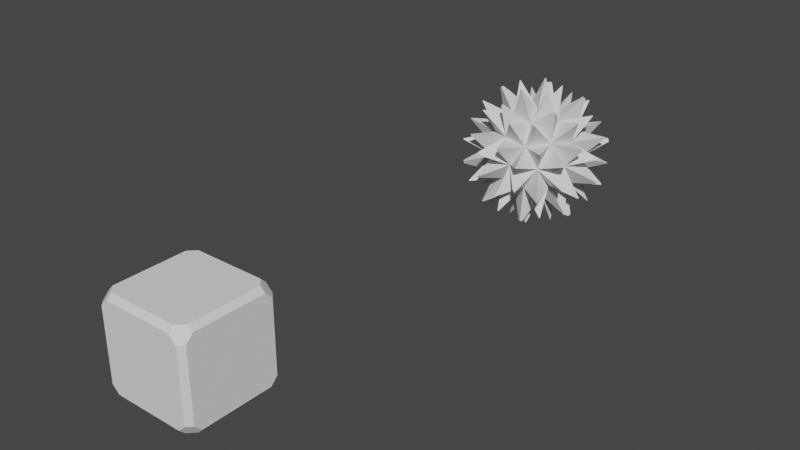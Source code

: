 # Source: proby.blend  (saved by Blender 2.92.15; exported with 4.5.12 LTS)
import bpy
from mathutils import Matrix  # noqa: F401  (used for matrix-valued properties, if any)

bpy.ops.wm.read_factory_settings(use_empty=True)
scene = bpy.context.scene
scene.name = 'Scene'

# ---- collections
col_collection = bpy.data.collections.new('Collection'); scene.collection.children.link(col_collection)

# ---- world
world_world = bpy.data.worlds.new('World'); scene.world = world_world
world_world.use_nodes = True; world_world.node_tree.nodes.clear()
_N = world_world.node_tree.nodes; _L = world_world.node_tree.links
n0 = _N.new('ShaderNodeOutputWorld'); n0.name = 'World Output'; n0.location = (300, 300)
n1 = _N.new('ShaderNodeBackground'); n1.name = 'Background'; n1.location = (10, 300)
n1.inputs[0].default_value = (0.05088, 0.05088, 0.05088, 1.0)
_L.new(n1.outputs[0], n0.inputs[0])
n0.is_active_output = True
world_world.color = (0.05088, 0.05088, 0.05088)
world_world.use_sun_shadow = False
world_world.sun_shadow_jitter_overblur = 0.0

# ---- meshes
me_cube_002 = bpy.data.meshes.new('Cube.002')
me_cube_002.from_pydata([(-0.8951, -0.7469, -1.0), (-0.7469, -0.8951, -1.0), (-0.7469, -1.0, -0.8951), (-0.8951, -1.0, -0.7469), (-1.0, -0.8951, -0.7469), (-1.0, -0.7469, -0.8951), (-0.8951, -1.0, 0.7469), (-0.7469, -1.0, 0.8951), (-0.7469, -0.8951, 1.0), (-0.8951, -0.7469, 1.0), (-1.0, -0.7469, 0.8951), (-1.0, -0.8951, 0.7469), (-0.8951, 0.7469, -1.0), (-1.0, 0.7469, -0.8951), (-1.0, 0.8951, -0.7469), (-0.8951, 1.0, -0.7469), (-0.7469, 1.0, -0.8951), (-0.7469, 0.8951, -1.0), (-0.8951, 0.7469, 1.0), (-0.7469, 0.8951, 1.0), (-0.7469, 1.0, 0.8951), (-0.8951, 1.0, 0.7469), (-1.0, 0.8951, 0.7469), (-1.0, 0.7469, 0.8951), (0.8951, -0.7469, -1.0), (1.0, -0.7469, -0.8951), (1.0, -0.8951, -0.7469), (0.8951, -1.0, -0.7469), (0.7469, -1.0, -0.8951), (0.7469, -0.8951, -1.0), (0.8951, -0.7469, 1.0), (0.7469, -0.8951, 1.0), (0.7469, -1.0, 0.8951), (0.8951, -1.0, 0.7469), (1.0, -0.8951, 0.7469), (1.0, -0.7469, 0.8951), (0.7469, 0.8951, -1.0), (0.7469, 1.0, -0.8951), (0.8951, 1.0, -0.7469), (1.0, 0.8951, -0.7469), (1.0, 0.7469, -0.8951), (0.8951, 0.7469, -1.0), (0.7469, 0.8951, 1.0), (0.8951, 0.7469, 1.0), (1.0, 0.7469, 0.8951), (1.0, 0.8951, 0.7469), (0.8951, 1.0, 0.7469), (0.7469, 1.0, 0.8951), (-1.0, -0.8578, -0.7096), (-1.0, -0.6481, -0.6481), (-1.0, -0.7096, -0.8578), (-1.0, -0.8578, 0.7096), (-1.0, -0.7096, 0.8578), (-1.0, -0.6481, 0.6481), (-1.0, 0.7096, 0.8578), (-1.0, 0.8578, 0.7096), (-1.0, 0.6481, 0.6481), (-1.0, 0.7096, -0.8578), (-1.0, 0.6481, -0.6481), (-1.0, 0.8578, -0.7096), (-0.8578, 1.0, -0.7096), (-0.6481, 1.0, -0.6481), (-0.7096, 1.0, -0.8578), (-0.8578, 1.0, 0.7096), (-0.7096, 1.0, 0.8578), (-0.6481, 1.0, 0.6481), (0.7096, 1.0, 0.8578), (0.8578, 1.0, 0.7096), (0.6481, 1.0, 0.6481), (0.7096, 1.0, -0.8578), (0.6481, 1.0, -0.6481), (0.8578, 1.0, -0.7096), (1.0, 0.8578, -0.7096), (1.0, 0.6481, -0.6481), (1.0, 0.7096, -0.8578), (1.0, 0.8578, 0.7096), (1.0, 0.7096, 0.8578), (1.0, 0.6481, 0.6481), (1.0, -0.7096, 0.8578), (1.0, -0.8578, 0.7096), (1.0, -0.6481, 0.6481), (1.0, -0.7096, -0.8578), (1.0, -0.6481, -0.6481), (1.0, -0.8578, -0.7096), (0.8578, -1.0, -0.7096), (0.6481, -1.0, -0.6481), (0.7096, -1.0, -0.8578), (0.8578, -1.0, 0.7096), (0.7096, -1.0, 0.8578), (0.6481, -1.0, 0.6481), (-0.7096, -1.0, 0.8578), (-0.8578, -1.0, 0.7096), (-0.6481, -1.0, 0.6481), (-0.7096, -1.0, -0.8578), (-0.6481, -1.0, -0.6481), (-0.8578, -1.0, -0.7096), (-0.7096, 0.8578, -1.0), (-0.6481, 0.6481, -1.0), (-0.8578, 0.7096, -1.0), (0.7096, 0.8578, -1.0), (0.8578, 0.7096, -1.0), (0.6481, 0.6481, -1.0), (0.8578, -0.7096, -1.0), (0.7096, -0.8578, -1.0), (0.6481, -0.6481, -1.0), (-0.8578, -0.7096, -1.0), (-0.6481, -0.6481, -1.0), (-0.7096, -0.8578, -1.0), (0.7096, 0.8578, 1.0), (0.6481, 0.6481, 1.0), (0.8578, 0.7096, 1.0), (-0.7096, 0.8578, 1.0), (-0.8578, 0.7096, 1.0), (-0.6481, 0.6481, 1.0), (-0.8578, -0.7096, 1.0), (-0.7096, -0.8578, 1.0), (-0.6481, -0.6481, 1.0), (0.8578, -0.7096, 1.0), (0.6481, -0.6481, 1.0), (0.7096, -0.8578, 1.0)], [], [(61, 65, 68, 70), (73, 77, 80, 82), (85, 89, 92, 94), (97, 101, 104, 106), (109, 113, 116, 118), (2, 28, 86, 93), (8, 31, 119, 115), (37, 16, 62, 69), (6, 3, 95, 91), (17, 36, 99, 96), (41, 24, 102, 100), (49, 53, 56, 58), (42, 19, 111, 108), (46, 38, 71, 67), (39, 45, 75, 72), (30, 43, 110, 117), (27, 33, 87, 84), (34, 26, 83, 79), (15, 21, 63, 60), (29, 1, 107, 103), (13, 5, 50, 57), (22, 14, 59, 55), (25, 40, 74, 81), (18, 9, 114, 112), (4, 11, 51, 48), (20, 47, 66, 64), (10, 23, 54, 52), (32, 7, 90, 88), (44, 35, 78, 76), (0, 1, 2, 3, 4, 5), (6, 7, 8, 9, 10, 11), (12, 13, 14, 15, 16, 17), (18, 19, 20, 21, 22, 23), (24, 25, 26, 27, 28, 29), (30, 31, 32, 33, 34, 35), (36, 37, 38, 39, 40, 41), (42, 43, 44, 45, 46, 47), (48, 49, 50), (51, 52, 53), (54, 55, 56), (57, 58, 59), (60, 61, 62), (63, 64, 65), (66, 67, 68), (69, 70, 71), (72, 73, 74), (75, 76, 77), (78, 79, 80), (81, 82, 83), (84, 85, 86), (87, 88, 89), (90, 91, 92), (93, 94, 95), (96, 97, 98), (99, 100, 101), (102, 103, 104), (105, 106, 107), (108, 109, 110), (111, 112, 113), (114, 115, 116), (117, 118, 119), (12, 0, 5, 13), (3, 6, 11, 4), (9, 18, 23, 10), (21, 15, 14, 22), (36, 17, 16, 37), (19, 42, 47, 20), (45, 39, 38, 46), (24, 41, 40, 25), (43, 30, 35, 44), (33, 27, 26, 34), (1, 29, 28, 2), (31, 8, 7, 32), (48, 51, 53, 49), (57, 50, 49, 58), (52, 54, 56, 53), (55, 59, 58, 56), (50, 5, 4, 48), (10, 52, 51, 11), (22, 55, 54, 23), (13, 57, 59, 14), (65, 61, 60, 63), (69, 62, 61, 70), (64, 66, 68, 65), (67, 71, 70, 68), (62, 16, 15, 60), (20, 64, 63, 21), (46, 67, 66, 47), (37, 69, 71, 38), (77, 73, 72, 75), (81, 74, 73, 82), (76, 78, 80, 77), (79, 83, 82, 80), (74, 40, 39, 72), (44, 76, 75, 45), (34, 79, 78, 35), (25, 81, 83, 26), (89, 85, 84, 87), (93, 86, 85, 94), (88, 90, 92, 89), (94, 92, 91, 95), (86, 28, 27, 84), (32, 88, 87, 33), (6, 91, 90, 7), (2, 93, 95, 3), (101, 97, 96, 99), (97, 106, 105, 98), (104, 101, 100, 102), (106, 104, 103, 107), (98, 12, 17, 96), (41, 100, 99, 36), (29, 103, 102, 24), (0, 105, 107, 1), (113, 109, 108, 111), (109, 118, 117, 110), (116, 113, 112, 114), (118, 116, 115, 119), (110, 43, 42, 108), (18, 112, 111, 19), (8, 115, 114, 9), (30, 117, 119, 31), (0, 12, 98, 105)])
_uv = me_cube_002.uv_layers.new(name='UVMap')
_uv.uv.foreach_set('vector', [0.419, 0.294, 0.581, 0.294, 0.581, 0.456, 0.419, 0.456, 0.419, 0.544, 0.581, 0.544, 0.581, 0.706, 0.419, 0.706, 0.419, 0.794, 0.581, 0.794, 0.581, 0.956, 0.419, 0.956, 0.169, 0.544, 0.331, 0.544, 0.331, 0.706, 0.169, 0.706, 0.669, 0.544, 0.831, 0.544, 0.831, 0.706, 0.669, 0.706, 0.3881, 0.9684, 0.3881, 0.7816, 0.3928, 0.7863, 0.3928, 0.9637, 0.8434, 0.7369, 0.6566, 0.7369, 0.6613, 0.7322, 0.8387, 0.7322, 0.3881, 0.4684, 0.3881, 0.2816, 0.3928, 0.2863, 0.3928, 0.4637, 0.5934, 0.9869, 0.4066, 0.9869, 0.4113, 0.9822, 0.5887, 0.9822, 0.1566, 0.5131, 0.3434, 0.5131, 0.3387, 0.5178, 0.1613, 0.5178, 0.3619, 0.5316, 0.3619, 0.7184, 0.3572, 0.7137, 0.3572, 0.5363, 0.419, 0.04398, 0.581, 0.04398, 0.581, 0.206, 0.419, 0.206, 0.6566, 0.5131, 0.8434, 0.5131, 0.8387, 0.5178, 0.6613, 0.5178, 0.5934, 0.4869, 0.4066, 0.4869, 0.4113, 0.4822, 0.5887, 0.4822, 0.4066, 0.5131, 0.5934, 0.5131, 0.5887, 0.5178, 0.4113, 0.5178, 0.6381, 0.7184, 0.6381, 0.5316, 0.6428, 0.5363, 0.6428, 0.7137, 0.4066, 0.7631, 0.5934, 0.7631, 0.5887, 0.7678, 0.4113, 0.7678, 0.5934, 0.7369, 0.4066, 0.7369, 0.4113, 0.7322, 0.5887, 0.7322, 0.4066, 0.2631, 0.5934, 0.2631, 0.5887, 0.2678, 0.4113, 0.2678, 0.3434, 0.7369, 0.1566, 0.7369, 0.1613, 0.7322, 0.3387, 0.7322, 0.3881, 0.2184, 0.3881, 0.03164, 0.3928, 0.03631, 0.3928, 0.2137, 0.5934, 0.2369, 0.4066, 0.2369, 0.4113, 0.2322, 0.5887, 0.2322, 0.3881, 0.7184, 0.3881, 0.5316, 0.3928, 0.5363, 0.3928, 0.7137, 0.8619, 0.5316, 0.8619, 0.7184, 0.8572, 0.7137, 0.8572, 0.5363, 0.4066, 0.01311, 0.5934, 0.01311, 0.5887, 0.01777, 0.4113, 0.01777, 0.6119, 0.2816, 0.6119, 0.4684, 0.6072, 0.4637, 0.6072, 0.2863, 0.6119, 0.03164, 0.6119, 0.2184, 0.6072, 0.2137, 0.6072, 0.03631, 0.6119, 0.7816, 0.6119, 0.9684, 0.6072, 0.9637, 0.6072, 0.7863, 0.6119, 0.5316, 0.6119, 0.7184, 0.6072, 0.7137, 0.6072, 0.5363, 0.1381, 0.7184, 0.1474, 0.7276, 0.1408, 0.7342, 0.1316, 0.7434, 0.125, 0.7369, 0.125, 0.7184, 0.5934, 0.0, 0.6119, 0.0, 0.6184, 0.006554, 0.6092, 0.01582, 0.6026, 0.02238, 0.5934, 0.0, 0.1381, 0.5316, 0.125, 0.5316, 0.125, 0.5131, 0.1316, 0.5066, 0.1408, 0.5158, 0.1474, 0.5224, 0.625, 0.2184, 0.6184, 0.2434, 0.6119, 0.25, 0.5934, 0.25, 0.5934, 0.25, 0.6026, 0.2276, 0.3619, 0.7184, 0.3592, 0.7342, 0.3684, 0.7434, 0.3619, 0.75, 0.3434, 0.75, 0.3434, 0.75, 0.625, 0.7631, 0.6092, 0.7658, 0.6026, 0.7724, 0.5934, 0.75, 0.5934, 0.75, 0.6119, 0.75, 0.3434, 0.5131, 0.3434, 0.5, 0.3619, 0.5, 0.3684, 0.5066, 0.3592, 0.5158, 0.3526, 0.5224, 0.625, 0.4684, 0.6184, 0.4934, 0.6119, 0.5, 0.5934, 0.5, 0.5934, 0.5, 0.6026, 0.4776, 0.4113, 0.01777, 0.419, 0.04398, 0.3928, 0.03631, 0.5887, 0.01777, 0.6072, 0.03631, 0.581, 0.04398, 0.6072, 0.2137, 0.5887, 0.2322, 0.581, 0.206, 0.3928, 0.2137, 0.419, 0.206, 0.4113, 0.2322, 0.4113, 0.2678, 0.419, 0.294, 0.3928, 0.2863, 0.5887, 0.2678, 0.6072, 0.2863, 0.581, 0.294, 0.6072, 0.4637, 0.5887, 0.4822, 0.581, 0.456, 0.3928, 0.4637, 0.419, 0.456, 0.4113, 0.4822, 0.4113, 0.5178, 0.419, 0.544, 0.3928, 0.5363, 0.5887, 0.5178, 0.6072, 0.5363, 0.581, 0.544, 0.6072, 0.7137, 0.5887, 0.7322, 0.581, 0.706, 0.3928, 0.7137, 0.419, 0.706, 0.4113, 0.7322, 0.4113, 0.7678, 0.419, 0.794, 0.3928, 0.7863, 0.5887, 0.7678, 0.6072, 0.7863, 0.581, 0.794, 0.6072, 0.9637, 0.5887, 0.9822, 0.581, 0.956, 0.3928, 0.9637, 0.419, 0.956, 0.4113, 0.9822, 0.1613, 0.5178, 0.169, 0.544, 0.1428, 0.5363, 0.3387, 0.5178, 0.3572, 0.5363, 0.331, 0.544, 0.3572, 0.7137, 0.3387, 0.7322, 0.331, 0.706, 0.1428, 0.7137, 0.169, 0.706, 0.1613, 0.7322, 0.6613, 0.5178, 0.669, 0.544, 0.6428, 0.5363, 0.8387, 0.5178, 0.8572, 0.5363, 0.831, 0.544, 0.8572, 0.7137, 0.8387, 0.7322, 0.831, 0.706, 0.6428, 0.7137, 0.669, 0.706, 0.6613, 0.7322, 0.1381, 0.5316, 0.1381, 0.7184, 0.125, 0.7184, 0.125, 0.5316, 0.4066, 0.0, 0.5934, 0.0, 0.5934, 0.01311, 0.4066, 0.01311, 0.625, 0.03164, 0.625, 0.2184, 0.6119, 0.2184, 0.6119, 0.03164, 0.5934, 0.2631, 0.4066, 0.2631, 0.4066, 0.2369, 0.5934, 0.2369, 0.3434, 0.5131, 0.1566, 0.5131, 0.1566, 0.5, 0.3434, 0.5, 0.625, 0.2816, 0.625, 0.4684, 0.6119, 0.4684, 0.6119, 0.2816, 0.5934, 0.5131, 0.4066, 0.5131, 0.4066, 0.4869, 0.5934, 0.4869, 0.3619, 0.7184, 0.3619, 0.5316, 0.3881, 0.5316, 0.3881, 0.7184, 0.6381, 0.5316, 0.6381, 0.7184, 0.6119, 0.7184, 0.6119, 0.5316, 0.5934, 0.7631, 0.4066, 0.7631, 0.4066, 0.7369, 0.5934, 0.7369, 0.1566, 0.7369, 0.3434, 0.7369, 0.3434, 0.75, 0.1566, 0.75, 0.625, 0.7816, 0.625, 0.9684, 0.6119, 0.9684, 0.6119, 0.7816, 0.4113, 0.01777, 0.5887, 0.01777, 0.581, 0.04398, 0.419, 0.04398, 0.3928, 0.2137, 0.3928, 0.03631, 0.419, 0.04398, 0.419, 0.206, 0.6072, 0.03631, 0.6072, 0.2137, 0.581, 0.206, 0.581, 0.04398, 0.5887, 0.2322, 0.4113, 0.2322, 0.419, 0.206, 0.581, 0.206, 0.3928, 0.03631, 0.3881, 0.03164, 0.4066, 0.01311, 0.4113, 0.01777, 0.6119, 0.03164, 0.6072, 0.03631, 0.5887, 0.01777, 0.5934, 0.01311, 0.5934, 0.2369, 0.5887, 0.2322, 0.6072, 0.2137, 0.6119, 0.2184, 0.3881, 0.2184, 0.3928, 0.2137, 0.4113, 0.2322, 0.4066, 0.2369, 0.581, 0.294, 0.419, 0.294, 0.4113, 0.2678, 0.5887, 0.2678, 0.3928, 0.4637, 0.3928, 0.2863, 0.419, 0.294, 0.419, 0.456, 0.6072, 0.2863, 0.6072, 0.4637, 0.581, 0.456, 0.581, 0.294, 0.5887, 0.4822, 0.4113, 0.4822, 0.419, 0.456, 0.581, 0.456, 0.3928, 0.2863, 0.3881, 0.2816, 0.4066, 0.2631, 0.4113, 0.2678, 0.6119, 0.2816, 0.6072, 0.2863, 0.5887, 0.2678, 0.5934, 0.2631, 0.5934, 0.4869, 0.5887, 0.4822, 0.6072, 0.4637, 0.6119, 0.4684, 0.3881, 0.4684, 0.3928, 0.4637, 0.4113, 0.4822, 0.4066, 0.4869, 0.581, 0.544, 0.419, 0.544, 0.4113, 0.5178, 0.5887, 0.5178, 0.3928, 0.7137, 0.3928, 0.5363, 0.419, 0.544, 0.419, 0.706, 0.6072, 0.5363, 0.6072, 0.7137, 0.581, 0.706, 0.581, 0.544, 0.5887, 0.7322, 0.4113, 0.7322, 0.419, 0.706, 0.581, 0.706, 0.3928, 0.5363, 0.3881, 0.5316, 0.4066, 0.5131, 0.4113, 0.5178, 0.6119, 0.5316, 0.6072, 0.5363, 0.5887, 0.5178, 0.5934, 0.5131, 0.5934, 0.7369, 0.5887, 0.7322, 0.6072, 0.7137, 0.6119, 0.7184, 0.3881, 0.7184, 0.3928, 0.7137, 0.4113, 0.7322, 0.4066, 0.7369, 0.581, 0.794, 0.419, 0.794, 0.4113, 0.7678, 0.5887, 0.7678, 0.3928, 0.9637, 0.3928, 0.7863, 0.419, 0.794, 0.419, 0.956, 0.6072, 0.7863, 0.6072, 0.9637, 0.581, 0.956, 0.581, 0.794, 0.419, 0.956, 0.581, 0.956, 0.5887, 0.9822, 0.4113, 0.9822, 0.3928, 0.7863, 0.3881, 0.7816, 0.4066, 0.7631, 0.4113, 0.7678, 0.6119, 0.7816, 0.6072, 0.7863, 0.5887, 0.7678, 0.5934, 0.7631, 0.5934, 0.9869, 0.5887, 0.9822, 0.6072, 0.9637, 0.6119, 0.9684, 0.3881, 0.9684, 0.3928, 0.9637, 0.4113, 0.9822, 0.4066, 0.9869, 0.331, 0.544, 0.169, 0.544, 0.1613, 0.5178, 0.3387, 0.5178, 0.169, 0.544, 0.169, 0.706, 0.1428, 0.7137, 0.1428, 0.5363, 0.331, 0.706, 0.331, 0.544, 0.3572, 0.5363, 0.3572, 0.7137, 0.169, 0.706, 0.331, 0.706, 0.3387, 0.7322, 0.1613, 0.7322, 0.1428, 0.5363, 0.1381, 0.5316, 0.1566, 0.5131, 0.1613, 0.5178, 0.3619, 0.5316, 0.3572, 0.5363, 0.3387, 0.5178, 0.3434, 0.5131, 0.3434, 0.7369, 0.3387, 0.7322, 0.3572, 0.7137, 0.3619, 0.7184, 0.1381, 0.7184, 0.1428, 0.7137, 0.1613, 0.7322, 0.1566, 0.7369, 0.831, 0.544, 0.669, 0.544, 0.6613, 0.5178, 0.8387, 0.5178, 0.669, 0.544, 0.669, 0.706, 0.6428, 0.7137, 0.6428, 0.5363, 0.831, 0.706, 0.831, 0.544, 0.8572, 0.5363, 0.8572, 0.7137, 0.669, 0.706, 0.831, 0.706, 0.8387, 0.7322, 0.6613, 0.7322, 0.6428, 0.5363, 0.6381, 0.5316, 0.6566, 0.5131, 0.6613, 0.5178, 0.8619, 0.5316, 0.8572, 0.5363, 0.8387, 0.5178, 0.8434, 0.5131, 0.8434, 0.7369, 0.8387, 0.7322, 0.8572, 0.7137, 0.8619, 0.7184, 0.6381, 0.7184, 0.6428, 0.7137, 0.6613, 0.7322, 0.6566, 0.7369, 0.1381, 0.7184, 0.1381, 0.5316, 0.1428, 0.5363, 0.1428, 0.7137])
me_cube_002.use_remesh_fix_poles = True
me_cube_002.use_remesh_preserve_attributes = False
me_cube_002.use_mirror_vertex_groups = False
me_cube_002.update()
me_icosphere = bpy.data.meshes.new('Icosphere')
me_icosphere.from_pydata([(0.0, 0.0, -1.0), (0.7236, -0.5257, -0.4472), (-0.2764, -0.8506, -0.4472), (-0.8944, 0.0, -0.4472), (-0.2764, 0.8506, -0.4472), (0.7236, 0.5257, -0.4472), (0.2764, -0.8506, 0.4472), (-0.7236, -0.5257, 0.4472), (-0.7236, 0.5257, 0.4472), (0.2764, 0.8506, 0.4472), (0.8944, 0.0, 0.4472), (0.0, 0.0, 1.0), (-0.1625, -0.5, -0.8507), (0.4253, -0.309, -0.8507), (0.2629, -0.809, -0.5257), (0.8506, 0.0, -0.5257), (0.4253, 0.309, -0.8507), (-0.5257, 0.0, -0.8507), (-0.6882, -0.5, -0.5257), (-0.1625, 0.5, -0.8507), (-0.6882, 0.5, -0.5257), (0.2629, 0.809, -0.5257), (0.9511, -0.309, 0.0), (0.9511, 0.309, 0.0), (0.0, -1.0, 0.0), (0.5878, -0.809, 0.0), (-0.9511, -0.309, 0.0), (-0.5878, -0.809, 0.0), (-0.5878, 0.809, 0.0), (-0.9511, 0.309, 0.0), (0.5878, 0.809, 0.0), (0.0, 1.0, 0.0), (0.6882, -0.5, 0.5257), (-0.2629, -0.809, 0.5257), (-0.8506, 0.0, 0.5257), (-0.2629, 0.809, 0.5257), (0.6882, 0.5, 0.5257), (0.1625, -0.5, 0.8507), (0.5257, 0.0, 0.8507), (-0.4253, -0.309, 0.8507), (-0.4253, 0.309, 0.8507), (0.1625, 0.5, 0.8507), (0.1513, -0.4658, -1.556), (0.166, -0.4764, -1.55), (0.1458, -0.483, -1.55), (1.151, -0.4808, -1.05), (1.141, -0.4733, -1.064), (1.156, -0.4626, -1.053), (-0.3962, -0.2879, -1.556), (-0.4018, -0.3051, -1.55), (-0.4143, -0.2879, -1.55), (-0.3962, 0.2879, -1.556), (-0.4143, 0.2879, -1.55), (-0.4018, 0.3051, -1.55), (0.1513, 0.4658, -1.556), (0.1458, 0.483, -1.55), (0.166, 0.4764, -1.55), (1.454, -0.4808, -0.5603), (1.459, -0.4626, -0.563), (1.462, -0.4733, -0.5449), (-0.00786, -1.532, -0.5603), (0.01073, -1.53, -0.563), (0.001667, -1.537, -0.5449), (-1.459, -0.4658, -0.5603), (-1.452, -0.483, -0.563), (-1.461, -0.4764, -0.5449), (-0.8939, 1.244, -0.5603), (-0.9081, 1.232, -0.563), (-0.9046, 1.242, -0.5449), (0.9066, 1.234, -0.5603), (0.8907, 1.244, -0.563), (0.9019, 1.244, -0.5449), (1.303, -0.9466, -0.2576), (1.311, -0.9391, -0.2422), (1.298, -0.9563, -0.2422), (-0.4976, -1.532, -0.2576), (-0.4881, -1.537, -0.2422), (-0.5084, -1.53, -0.2422), (-1.61, 0.0, -0.2576), (-1.612, -0.01065, -0.2422), (-1.612, 0.01065, -0.2422), (-0.4976, 1.532, -0.2576), (-0.5084, 1.53, -0.2422), (-0.4881, 1.537, -0.2422), (1.303, 0.9466, -0.2576), (1.298, 0.9563, -0.2422), (1.311, 0.9391, -0.2422), (0.649, -1.066, 1.05), (0.6632, -1.054, 1.053), (0.6451, -1.054, 1.064), (-0.8131, -0.9466, 1.05), (-0.7972, -0.9563, 1.053), (-0.8028, -0.9391, 1.064), (-1.151, 0.4808, 1.05), (-1.156, 0.4626, 1.053), (-1.141, 0.4733, 1.064), (0.1014, 1.244, 1.05), (0.08281, 1.242, 1.053), (0.09747, 1.232, 1.064), (1.214, 0.2879, 1.05), (1.207, 0.3051, 1.053), (1.201, 0.2879, 1.064), (0.4143, 0.2879, 1.55), (0.4018, 0.3051, 1.55), (0.3962, 0.2879, 1.556), (0.8039, 0.5387, 1.301), (0.8232, 0.5981, 1.262), (0.7607, 0.5981, 1.301), (0.6632, 1.054, 1.053), (0.649, 1.066, 1.05), (0.6451, 1.054, 1.064), (-0.1458, 0.483, 1.55), (-0.166, 0.4764, 1.55), (-0.1513, 0.4658, 1.556), (-0.2639, 0.931, 1.301), (-0.3144, 0.9677, 1.262), (-0.3337, 0.9083, 1.301), (-0.7972, 0.9563, 1.053), (-0.8131, 0.9466, 1.05), (-0.8028, 0.9391, 1.064), (-0.5044, 0.01065, 1.55), (-0.5044, -0.01065, 1.55), (-0.4898, 0.0, 1.556), (-0.967, 0.03672, 1.301), (-1.018, 0.0, 1.262), (-0.967, -0.03672, 1.301), (-1.156, -0.4626, 1.053), (-1.151, -0.4808, 1.05), (-1.141, -0.4733, 1.064), (-0.166, -0.4764, 1.55), (-0.1458, -0.483, 1.55), (-0.1513, -0.4658, 1.556), (-0.3337, -0.9083, 1.301), (-0.3144, -0.9677, 1.262), (-0.2639, -0.931, 1.301), (0.08281, -1.242, 1.053), (0.1014, -1.244, 1.05), (0.09747, -1.232, 1.064), (0.4018, -0.3051, 1.55), (0.4143, -0.2879, 1.55), (0.3962, -0.2879, 1.556), (0.7607, -0.5981, 1.301), (0.8232, -0.5981, 1.262), (0.8039, -0.5387, 1.301), (1.207, -0.3051, 1.053), (1.214, -0.2879, 1.05), (1.201, -0.2879, 1.064), (1.461, 0.4764, 0.5449), (1.452, 0.483, 0.563), (1.459, 0.4658, 0.5603), (1.313, 0.9083, 0.2832), (1.269, 0.9677, 0.2832), (1.281, 0.931, 0.3457), (0.9046, 1.242, 0.5449), (0.8939, 1.244, 0.5603), (0.9081, 1.232, 0.563), (-0.001667, 1.537, 0.5449), (-0.01073, 1.53, 0.563), (0.00786, 1.532, 0.5603), (-0.4582, 1.529, 0.2832), (-0.5281, 1.506, 0.2832), (-0.4895, 1.506, 0.3457), (-0.9019, 1.244, 0.5449), (-0.9066, 1.234, 0.5603), (-0.8907, 1.244, 0.563), (-1.462, 0.4733, 0.5449), (-1.459, 0.4626, 0.563), (-1.454, 0.4808, 0.5603), (-1.596, 0.03672, 0.2832), (-1.596, -0.03672, 0.2832), (-1.584, 0.0, 0.3457), (-1.462, -0.4733, 0.5449), (-1.454, -0.4808, 0.5603), (-1.459, -0.4626, 0.563), (-0.9019, -1.244, 0.5449), (-0.8907, -1.244, 0.563), (-0.9066, -1.234, 0.5603), (-0.5281, -1.506, 0.2832), (-0.4582, -1.529, 0.2832), (-0.4895, -1.506, 0.3457), (-0.001667, -1.537, 0.5449), (0.00786, -1.532, 0.5603), (-0.01073, -1.53, 0.563), (0.9046, -1.242, 0.5449), (0.9081, -1.232, 0.563), (0.8939, -1.244, 0.5603), (1.269, -0.9677, 0.2832), (1.313, -0.9083, 0.2832), (1.281, -0.931, 0.3457), (1.461, -0.4764, 0.5449), (1.459, -0.4658, 0.5603), (1.452, -0.483, 0.563), (0.5084, 1.53, 0.2422), (0.4881, 1.537, 0.2422), (0.4976, 1.532, 0.2576), (0.5281, 1.506, -0.2832), (0.4895, 1.506, -0.3457), (0.4582, 1.529, -0.2832), (0.01073, 1.53, -0.563), (-0.00786, 1.532, -0.5603), (0.001667, 1.537, -0.5449), (-1.298, 0.9563, 0.2422), (-1.311, 0.9391, 0.2422), (-1.303, 0.9466, 0.2576), (-1.269, 0.9677, -0.2832), (-1.281, 0.931, -0.3457), (-1.313, 0.9083, -0.2832), (-1.452, 0.483, -0.563), (-1.459, 0.4658, -0.5603), (-1.461, 0.4764, -0.5449), (-1.311, -0.9391, 0.2422), (-1.298, -0.9563, 0.2422), (-1.303, -0.9466, 0.2576), (-1.313, -0.9083, -0.2832), (-1.281, -0.931, -0.3457), (-1.269, -0.9677, -0.2832), (-0.9081, -1.232, -0.563), (-0.8939, -1.244, -0.5603), (-0.9046, -1.242, -0.5449), (0.4881, -1.537, 0.2422), (0.5084, -1.53, 0.2422), (0.4976, -1.532, 0.2576), (0.4582, -1.529, -0.2832), (0.4895, -1.506, -0.3457), (0.5281, -1.506, -0.2832), (0.8907, -1.244, -0.563), (0.9066, -1.234, -0.5603), (0.9019, -1.244, -0.5449), (1.612, -0.01065, 0.2422), (1.612, 0.01065, 0.2422), (1.61, 0.0, 0.2576), (1.596, -0.03672, -0.2832), (1.584, 0.0, -0.3457), (1.596, 0.03672, -0.2832), (1.459, 0.4626, -0.563), (1.454, 0.4808, -0.5603), (1.462, 0.4733, -0.5449), (0.8028, 0.9391, -1.064), (0.7972, 0.9563, -1.053), (0.8131, 0.9466, -1.05), (0.3337, 0.9083, -1.301), (0.2639, 0.931, -1.301), (0.3144, 0.9677, -1.262), (-0.09747, 1.232, -1.064), (-0.1014, 1.244, -1.05), (-0.08281, 1.242, -1.053), (-0.6451, 1.054, -1.064), (-0.6632, 1.054, -1.053), (-0.649, 1.066, -1.05), (-0.7607, 0.5981, -1.301), (-0.8039, 0.5387, -1.301), (-0.8232, 0.5981, -1.262), (-1.201, 0.2879, -1.064), (-1.214, 0.2879, -1.05), (-1.207, 0.3051, -1.053), (-1.201, -0.2879, -1.064), (-1.207, -0.3051, -1.053), (-1.214, -0.2879, -1.05), (-0.8039, -0.5387, -1.301), (-0.7607, -0.5981, -1.301), (-0.8232, -0.5981, -1.262), (-0.6451, -1.054, -1.064), (-0.649, -1.066, -1.05), (-0.6632, -1.054, -1.053), (1.156, 0.4626, -1.053), (1.141, 0.4733, -1.064), (1.151, 0.4808, -1.05), (1.018, 0.0, -1.262), (0.967, -0.03672, -1.301), (0.967, 0.03672, -1.301), (0.5044, -0.01065, -1.55), (0.4898, 0.0, -1.556), (0.5044, 0.01065, -1.55), (-0.09747, -1.232, -1.064), (-0.08281, -1.242, -1.053), (-0.1014, -1.244, -1.05), (0.2639, -0.931, -1.301), (0.3337, -0.9083, -1.301), (0.3144, -0.9677, -1.262), (0.8028, -0.9391, -1.064), (0.8131, -0.9466, -1.05), (0.7972, -0.9563, -1.053)], [], [(42, 43, 44), (45, 46, 47), (48, 49, 50), (51, 52, 53), (54, 55, 56), (57, 58, 59), (60, 61, 62), (63, 64, 65), (66, 67, 68), (69, 70, 71), (72, 73, 74), (75, 76, 77), (78, 79, 80), (81, 82, 83), (84, 85, 86), (87, 88, 89), (90, 91, 92), (93, 94, 95), (96, 97, 98), (99, 100, 101), (102, 103, 104), (105, 106, 107), (108, 109, 110), (111, 112, 113), (114, 115, 116), (117, 118, 119), (120, 121, 122), (123, 124, 125), (126, 127, 128), (129, 130, 131), (132, 133, 134), (135, 136, 137), (138, 139, 140), (141, 142, 143), (144, 145, 146), (147, 148, 149), (150, 151, 152), (153, 154, 155), (156, 157, 158), (159, 160, 161), (162, 163, 164), (165, 166, 167), (168, 169, 170), (171, 172, 173), (174, 175, 176), (177, 178, 179), (180, 181, 182), (183, 184, 185), (186, 187, 188), (189, 190, 191), (192, 193, 194), (195, 196, 197), (198, 199, 200), (201, 202, 203), (204, 205, 206), (207, 208, 209), (210, 211, 212), (213, 214, 215), (216, 217, 218), (219, 220, 221), (222, 223, 224), (225, 226, 227), (228, 229, 230), (231, 232, 233), (234, 235, 236), (237, 238, 239), (240, 241, 242), (243, 244, 245), (246, 247, 248), (249, 250, 251), (252, 253, 254), (255, 256, 257), (258, 259, 260), (261, 262, 263), (264, 265, 266), (267, 268, 269), (270, 271, 272), (273, 274, 275), (276, 277, 278), (279, 280, 281), (0, 13, 43, 42), (13, 12, 44, 43), (12, 0, 42, 44), (1, 13, 46, 45), (13, 15, 47, 46), (15, 1, 45, 47), (0, 12, 49, 48), (12, 17, 50, 49), (17, 0, 48, 50), (0, 17, 52, 51), (17, 19, 53, 52), (19, 0, 51, 53), (0, 19, 55, 54), (19, 16, 56, 55), (16, 0, 54, 56), (1, 15, 58, 57), (15, 22, 59, 58), (22, 1, 57, 59), (2, 14, 61, 60), (14, 24, 62, 61), (24, 2, 60, 62), (3, 18, 64, 63), (18, 26, 65, 64), (26, 3, 63, 65), (4, 20, 67, 66), (20, 28, 68, 67), (28, 4, 66, 68), (5, 21, 70, 69), (21, 30, 71, 70), (30, 5, 69, 71), (1, 22, 73, 72), (22, 25, 74, 73), (25, 1, 72, 74), (2, 24, 76, 75), (24, 27, 77, 76), (27, 2, 75, 77), (3, 26, 79, 78), (26, 29, 80, 79), (29, 3, 78, 80), (4, 28, 82, 81), (28, 31, 83, 82), (31, 4, 81, 83), (5, 30, 85, 84), (30, 23, 86, 85), (23, 5, 84, 86), (6, 32, 88, 87), (32, 37, 89, 88), (37, 6, 87, 89), (7, 33, 91, 90), (33, 39, 92, 91), (39, 7, 90, 92), (8, 34, 94, 93), (34, 40, 95, 94), (40, 8, 93, 95), (9, 35, 97, 96), (35, 41, 98, 97), (41, 9, 96, 98), (10, 36, 100, 99), (36, 38, 101, 100), (38, 10, 99, 101), (38, 41, 103, 102), (41, 11, 104, 103), (11, 38, 102, 104), (38, 36, 106, 105), (36, 41, 107, 106), (41, 38, 105, 107), (36, 9, 109, 108), (9, 41, 110, 109), (41, 36, 108, 110), (41, 40, 112, 111), (40, 11, 113, 112), (11, 41, 111, 113), (41, 35, 115, 114), (35, 40, 116, 115), (40, 41, 114, 116), (35, 8, 118, 117), (8, 40, 119, 118), (40, 35, 117, 119), (40, 39, 121, 120), (39, 11, 122, 121), (11, 40, 120, 122), (40, 34, 124, 123), (34, 39, 125, 124), (39, 40, 123, 125), (34, 7, 127, 126), (7, 39, 128, 127), (39, 34, 126, 128), (39, 37, 130, 129), (37, 11, 131, 130), (11, 39, 129, 131), (39, 33, 133, 132), (33, 37, 134, 133), (37, 39, 132, 134), (33, 6, 136, 135), (6, 37, 137, 136), (37, 33, 135, 137), (37, 38, 139, 138), (38, 11, 140, 139), (11, 37, 138, 140), (37, 32, 142, 141), (32, 38, 143, 142), (38, 37, 141, 143), (32, 10, 145, 144), (10, 38, 146, 145), (38, 32, 144, 146), (23, 36, 148, 147), (36, 10, 149, 148), (10, 23, 147, 149), (23, 30, 151, 150), (30, 36, 152, 151), (36, 23, 150, 152), (30, 9, 154, 153), (9, 36, 155, 154), (36, 30, 153, 155), (31, 35, 157, 156), (35, 9, 158, 157), (9, 31, 156, 158), (31, 28, 160, 159), (28, 35, 161, 160), (35, 31, 159, 161), (28, 8, 163, 162), (8, 35, 164, 163), (35, 28, 162, 164), (29, 34, 166, 165), (34, 8, 167, 166), (8, 29, 165, 167), (29, 26, 169, 168), (26, 34, 170, 169), (34, 29, 168, 170), (26, 7, 172, 171), (7, 34, 173, 172), (34, 26, 171, 173), (27, 33, 175, 174), (33, 7, 176, 175), (7, 27, 174, 176), (27, 24, 178, 177), (24, 33, 179, 178), (33, 27, 177, 179), (24, 6, 181, 180), (6, 33, 182, 181), (33, 24, 180, 182), (25, 32, 184, 183), (32, 6, 185, 184), (6, 25, 183, 185), (25, 22, 187, 186), (22, 32, 188, 187), (32, 25, 186, 188), (22, 10, 190, 189), (10, 32, 191, 190), (32, 22, 189, 191), (30, 31, 193, 192), (31, 9, 194, 193), (9, 30, 192, 194), (30, 21, 196, 195), (21, 31, 197, 196), (31, 30, 195, 197), (21, 4, 199, 198), (4, 31, 200, 199), (31, 21, 198, 200), (28, 29, 202, 201), (29, 8, 203, 202), (8, 28, 201, 203), (28, 20, 205, 204), (20, 29, 206, 205), (29, 28, 204, 206), (20, 3, 208, 207), (3, 29, 209, 208), (29, 20, 207, 209), (26, 27, 211, 210), (27, 7, 212, 211), (7, 26, 210, 212), (26, 18, 214, 213), (18, 27, 215, 214), (27, 26, 213, 215), (18, 2, 217, 216), (2, 27, 218, 217), (27, 18, 216, 218), (24, 25, 220, 219), (25, 6, 221, 220), (6, 24, 219, 221), (24, 14, 223, 222), (14, 25, 224, 223), (25, 24, 222, 224), (14, 1, 226, 225), (1, 25, 227, 226), (25, 14, 225, 227), (22, 23, 229, 228), (23, 10, 230, 229), (10, 22, 228, 230), (22, 15, 232, 231), (15, 23, 233, 232), (23, 22, 231, 233), (15, 5, 235, 234), (5, 23, 236, 235), (23, 15, 234, 236), (16, 21, 238, 237), (21, 5, 239, 238), (5, 16, 237, 239), (16, 19, 241, 240), (19, 21, 242, 241), (21, 16, 240, 242), (19, 4, 244, 243), (4, 21, 245, 244), (21, 19, 243, 245), (19, 20, 247, 246), (20, 4, 248, 247), (4, 19, 246, 248), (19, 17, 250, 249), (17, 20, 251, 250), (20, 19, 249, 251), (17, 3, 253, 252), (3, 20, 254, 253), (20, 17, 252, 254), (17, 18, 256, 255), (18, 3, 257, 256), (3, 17, 255, 257), (17, 12, 259, 258), (12, 18, 260, 259), (18, 17, 258, 260), (12, 2, 262, 261), (2, 18, 263, 262), (18, 12, 261, 263), (15, 16, 265, 264), (16, 5, 266, 265), (5, 15, 264, 266), (15, 13, 268, 267), (13, 16, 269, 268), (16, 15, 267, 269), (13, 0, 271, 270), (0, 16, 272, 271), (16, 13, 270, 272), (12, 14, 274, 273), (14, 2, 275, 274), (2, 12, 273, 275), (12, 13, 277, 276), (13, 14, 278, 277), (14, 12, 276, 278), (13, 1, 280, 279), (1, 14, 281, 280), (14, 13, 279, 281)])
_uv = me_icosphere.uv_layers.new(name='UVMap')
_uv.uv.foreach_set('vector', [0.8182, 0.04856, 0.8166, 0.05127, 0.8197, 0.05127, 0.6852, 0.1332, 0.6837, 0.1305, 0.6821, 0.1332, 0.09091, 0.04856, 0.08934, 0.05127, 0.09248, 0.05127, 0.2727, 0.04856, 0.2712, 0.05127, 0.2743, 0.05127, 0.4545, 0.04856, 0.453, 0.05127, 0.4561, 0.05127, 0.6852, 0.1817, 0.6821, 0.1817, 0.6837, 0.1845, 0.867, 0.1817, 0.8639, 0.1817, 0.8655, 0.1845, 0.1398, 0.1817, 0.1366, 0.1817, 0.1382, 0.1845, 0.3216, 0.1817, 0.3184, 0.1817, 0.32, 0.1845, 0.5034, 0.1817, 0.5003, 0.1817, 0.5018, 0.1845, 0.7273, 0.206, 0.7257, 0.2087, 0.7288, 0.2087, 0.9091, 0.206, 0.9075, 0.2087, 0.9107, 0.2087, 0.1818, 0.206, 0.1803, 0.2087, 0.1834, 0.2087, 0.3636, 0.206, 0.3621, 0.2087, 0.3652, 0.2087, 0.5455, 0.206, 0.5439, 0.2087, 0.547, 0.2087, 0.7761, 0.3392, 0.773, 0.3392, 0.7746, 0.3419, 0.9579, 0.3392, 0.9548, 0.3392, 0.9564, 0.3419, 0.2307, 0.3392, 0.2275, 0.3392, 0.2291, 0.3419, 0.4125, 0.3392, 0.4094, 0.3392, 0.4109, 0.3419, 0.5943, 0.3392, 0.5912, 0.3392, 0.5927, 0.3419, 0.547, 0.4211, 0.5439, 0.4211, 0.5455, 0.4238, 0.5509, 0.3705, 0.5455, 0.3612, 0.5401, 0.3705, 0.4997, 0.3392, 0.4966, 0.3392, 0.4982, 0.3419, 0.3652, 0.4211, 0.3621, 0.4211, 0.3636, 0.4238, 0.369, 0.3705, 0.3636, 0.3612, 0.3582, 0.3705, 0.3179, 0.3392, 0.3148, 0.3392, 0.3163, 0.3419, 0.1834, 0.4211, 0.1803, 0.4211, 0.1818, 0.4238, 0.1872, 0.3705, 0.1818, 0.3612, 0.1764, 0.3705, 0.1361, 0.3392, 0.133, 0.3392, 0.1345, 0.3419, 0.9107, 0.4211, 0.9075, 0.4211, 0.9091, 0.4238, 0.9145, 0.3705, 0.9091, 0.3612, 0.9037, 0.3705, 0.8634, 0.3392, 0.8602, 0.3392, 0.8618, 0.3419, 0.7288, 0.4211, 0.7257, 0.4211, 0.7273, 0.4238, 0.7327, 0.3705, 0.7273, 0.3612, 0.7219, 0.3705, 0.6816, 0.3392, 0.6784, 0.3392, 0.68, 0.3419, 0.5927, 0.2879, 0.5912, 0.2906, 0.5943, 0.2906, 0.5509, 0.2593, 0.5401, 0.2593, 0.5455, 0.2687, 0.4982, 0.2879, 0.4966, 0.2906, 0.4997, 0.2906, 0.4109, 0.2879, 0.4094, 0.2906, 0.4125, 0.2906, 0.369, 0.2593, 0.3582, 0.2593, 0.3636, 0.2687, 0.3163, 0.2879, 0.3148, 0.2906, 0.3179, 0.2906, 0.2291, 0.2879, 0.2275, 0.2906, 0.2307, 0.2906, 0.1872, 0.2593, 0.1764, 0.2593, 0.1818, 0.2687, 0.1345, 0.2879, 0.133, 0.2906, 0.1361, 0.2906, 0.9564, 0.2879, 0.9548, 0.2906, 0.9579, 0.2906, 0.9145, 0.2593, 0.9037, 0.2593, 0.9091, 0.2687, 0.8618, 0.2879, 0.8602, 0.2906, 0.8634, 0.2906, 0.7746, 0.2879, 0.773, 0.2906, 0.7761, 0.2906, 0.7327, 0.2593, 0.7219, 0.2593, 0.7273, 0.2687, 0.68, 0.2879, 0.6784, 0.2906, 0.6816, 0.2906, 0.4561, 0.2636, 0.453, 0.2636, 0.4545, 0.2664, 0.4599, 0.2131, 0.4545, 0.2037, 0.4491, 0.2131, 0.4088, 0.1817, 0.4057, 0.1817, 0.4073, 0.1845, 0.2743, 0.2636, 0.2712, 0.2636, 0.2727, 0.2664, 0.2781, 0.2131, 0.2727, 0.2037, 0.2673, 0.2131, 0.227, 0.1817, 0.2239, 0.1817, 0.2254, 0.1845, 0.09248, 0.2636, 0.08934, 0.2636, 0.09091, 0.2664, 0.09631, 0.2131, 0.09091, 0.2037, 0.08551, 0.2131, 0.04519, 0.1817, 0.04205, 0.1817, 0.04362, 0.1845, 0.8197, 0.2636, 0.8166, 0.2636, 0.8182, 0.2664, 0.8236, 0.2131, 0.8182, 0.2037, 0.8128, 0.2131, 0.7725, 0.1817, 0.7693, 0.1817, 0.7709, 0.1845, 0.6379, 0.2636, 0.6348, 0.2636, 0.6364, 0.2664, 0.6418, 0.2131, 0.6364, 0.2037, 0.631, 0.2131, 0.5906, 0.1817, 0.5875, 0.1817, 0.5891, 0.1845, 0.5018, 0.1305, 0.5003, 0.1332, 0.5034, 0.1332, 0.4599, 0.1019, 0.4491, 0.1019, 0.4545, 0.1112, 0.4073, 0.1305, 0.4057, 0.1332, 0.4088, 0.1332, 0.32, 0.1305, 0.3184, 0.1332, 0.3216, 0.1332, 0.2781, 0.1019, 0.2673, 0.1019, 0.2727, 0.1112, 0.2254, 0.1305, 0.2239, 0.1332, 0.227, 0.1332, 0.1382, 0.1305, 0.1366, 0.1332, 0.1398, 0.1332, 0.09631, 0.1019, 0.08551, 0.1019, 0.09091, 0.1112, 0.04362, 0.1305, 0.04205, 0.1332, 0.04519, 0.1332, 0.5906, 0.1332, 0.5891, 0.1305, 0.5875, 0.1332, 0.6364, 0.1112, 0.6418, 0.1019, 0.631, 0.1019, 0.6379, 0.05127, 0.6364, 0.04856, 0.6348, 0.05127, 0.8655, 0.1305, 0.8639, 0.1332, 0.867, 0.1332, 0.8236, 0.1019, 0.8128, 0.1019, 0.8182, 0.1112, 0.7709, 0.1305, 0.7693, 0.1332, 0.7725, 0.1332, 0.8182, 0.0, 0.7727, 0.07873, 0.8166, 0.05127, 0.8182, 0.04856, 0.7727, 0.07873, 0.8636, 0.07873, 0.8197, 0.05127, 0.8166, 0.05127, 0.8636, 0.07873, 0.8182, 0.0, 0.8182, 0.04856, 0.8197, 0.05127, 0.7273, 0.1575, 0.6818, 0.07873, 0.6837, 0.1305, 0.6852, 0.1332, 0.6818, 0.07873, 0.6364, 0.1575, 0.6821, 0.1332, 0.6837, 0.1305, 0.6364, 0.1575, 0.7273, 0.1575, 0.6852, 0.1332, 0.6821, 0.1332, 0.09091, 0.0, 0.04545, 0.07873, 0.08934, 0.05127, 0.09091, 0.04856, 0.04545, 0.07873, 0.1364, 0.07873, 0.09248, 0.05127, 0.08934, 0.05127, 0.1364, 0.07873, 0.09091, 0.0, 0.09091, 0.04856, 0.09248, 0.05127, 0.2727, 0.0, 0.2273, 0.07873, 0.2712, 0.05127, 0.2727, 0.04856, 0.2273, 0.07873, 0.3182, 0.07873, 0.2743, 0.05127, 0.2712, 0.05127, 0.3182, 0.07873, 0.2727, 0.0, 0.2727, 0.04856, 0.2743, 0.05127, 0.4545, 0.0, 0.4091, 0.07873, 0.453, 0.05127, 0.4545, 0.04856, 0.4091, 0.07873, 0.5, 0.07873, 0.4561, 0.05127, 0.453, 0.05127, 0.5, 0.07873, 0.4545, 0.0, 0.4545, 0.04856, 0.4561, 0.05127, 0.7273, 0.1575, 0.6364, 0.1575, 0.6821, 0.1817, 0.6852, 0.1817, 0.6364, 0.1575, 0.6818, 0.2362, 0.6837, 0.1845, 0.6821, 0.1817, 0.6818, 0.2362, 0.7273, 0.1575, 0.6852, 0.1817, 0.6837, 0.1845, 0.9091, 0.1575, 0.8182, 0.1575, 0.8639, 0.1817, 0.867, 0.1817, 0.8182, 0.1575, 0.8636, 0.2362, 0.8655, 0.1845, 0.8639, 0.1817, 0.8636, 0.2362, 0.9091, 0.1575, 0.867, 0.1817, 0.8655, 0.1845, 0.1818, 0.1575, 0.09091, 0.1575, 0.1366, 0.1817, 0.1398, 0.1817, 0.09091, 0.1575, 0.1364, 0.2362, 0.1382, 0.1845, 0.1366, 0.1817, 0.1364, 0.2362, 0.1818, 0.1575, 0.1398, 0.1817, 0.1382, 0.1845, 0.3636, 0.1575, 0.2727, 0.1575, 0.3184, 0.1817, 0.3216, 0.1817, 0.2727, 0.1575, 0.3182, 0.2362, 0.32, 0.1845, 0.3184, 0.1817, 0.3182, 0.2362, 0.3636, 0.1575, 0.3216, 0.1817, 0.32, 0.1845, 0.5455, 0.1575, 0.4545, 0.1575, 0.5003, 0.1817, 0.5034, 0.1817, 0.4545, 0.1575, 0.5, 0.2362, 0.5018, 0.1845, 0.5003, 0.1817, 0.5, 0.2362, 0.5455, 0.1575, 0.5034, 0.1817, 0.5018, 0.1845, 0.7273, 0.1575, 0.6818, 0.2362, 0.7257, 0.2087, 0.7273, 0.206, 0.6818, 0.2362, 0.7727, 0.2362, 0.7288, 0.2087, 0.7257, 0.2087, 0.7727, 0.2362, 0.7273, 0.1575, 0.7273, 0.206, 0.7288, 0.2087, 0.9091, 0.1575, 0.8636, 0.2362, 0.9075, 0.2087, 0.9091, 0.206, 0.8636, 0.2362, 0.9545, 0.2362, 0.9107, 0.2087, 0.9075, 0.2087, 0.9545, 0.2362, 0.9091, 0.1575, 0.9091, 0.206, 0.9107, 0.2087, 0.1818, 0.1575, 0.1364, 0.2362, 0.1803, 0.2087, 0.1818, 0.206, 0.1364, 0.2362, 0.2273, 0.2362, 0.1834, 0.2087, 0.1803, 0.2087, 0.2273, 0.2362, 0.1818, 0.1575, 0.1818, 0.206, 0.1834, 0.2087, 0.3636, 0.1575, 0.3182, 0.2362, 0.3621, 0.2087, 0.3636, 0.206, 0.3182, 0.2362, 0.4091, 0.2362, 0.3652, 0.2087, 0.3621, 0.2087, 0.4091, 0.2362, 0.3636, 0.1575, 0.3636, 0.206, 0.3652, 0.2087, 0.5455, 0.1575, 0.5, 0.2362, 0.5439, 0.2087, 0.5455, 0.206, 0.5, 0.2362, 0.5909, 0.2362, 0.547, 0.2087, 0.5439, 0.2087, 0.5909, 0.2362, 0.5455, 0.1575, 0.5455, 0.206, 0.547, 0.2087, 0.8182, 0.3149, 0.7273, 0.3149, 0.773, 0.3392, 0.7761, 0.3392, 0.7273, 0.3149, 0.7727, 0.3937, 0.7746, 0.3419, 0.773, 0.3392, 0.7727, 0.3937, 0.8182, 0.3149, 0.7761, 0.3392, 0.7746, 0.3419, 1.0, 0.3149, 0.9091, 0.3149, 0.9548, 0.3392, 0.9579, 0.3392, 0.9091, 0.3149, 0.9545, 0.3937, 0.9564, 0.3419, 0.9548, 0.3392, 0.9545, 0.3937, 1.0, 0.3149, 0.9579, 0.3392, 0.9564, 0.3419, 0.2727, 0.3149, 0.1818, 0.3149, 0.2275, 0.3392, 0.2307, 0.3392, 0.1818, 0.3149, 0.2273, 0.3937, 0.2291, 0.3419, 0.2275, 0.3392, 0.2273, 0.3937, 0.2727, 0.3149, 0.2307, 0.3392, 0.2291, 0.3419, 0.4545, 0.3149, 0.3636, 0.3149, 0.4094, 0.3392, 0.4125, 0.3392, 0.3636, 0.3149, 0.4091, 0.3937, 0.4109, 0.3419, 0.4094, 0.3392, 0.4091, 0.3937, 0.4545, 0.3149, 0.4125, 0.3392, 0.4109, 0.3419, 0.6364, 0.3149, 0.5455, 0.3149, 0.5912, 0.3392, 0.5943, 0.3392, 0.5455, 0.3149, 0.5909, 0.3937, 0.5927, 0.3419, 0.5912, 0.3392, 0.5909, 0.3937, 0.6364, 0.3149, 0.5943, 0.3392, 0.5927, 0.3419, 0.5909, 0.3937, 0.5, 0.3937, 0.5439, 0.4211, 0.547, 0.4211, 0.5, 0.3937, 0.5455, 0.4724, 0.5455, 0.4238, 0.5439, 0.4211, 0.5455, 0.4724, 0.5909, 0.3937, 0.547, 0.4211, 0.5455, 0.4238, 0.5909, 0.3937, 0.5455, 0.3149, 0.5455, 0.3612, 0.5509, 0.3705, 0.5455, 0.3149, 0.5, 0.3937, 0.5401, 0.3705, 0.5455, 0.3612, 0.5, 0.3937, 0.5909, 0.3937, 0.5509, 0.3705, 0.5401, 0.3705, 0.5455, 0.3149, 0.4545, 0.3149, 0.4966, 0.3392, 0.4997, 0.3392, 0.4545, 0.3149, 0.5, 0.3937, 0.4982, 0.3419, 0.4966, 0.3392, 0.5, 0.3937, 0.5455, 0.3149, 0.4997, 0.3392, 0.4982, 0.3419, 0.4091, 0.3937, 0.3182, 0.3937, 0.3621, 0.4211, 0.3652, 0.4211, 0.3182, 0.3937, 0.3636, 0.4724, 0.3636, 0.4238, 0.3621, 0.4211, 0.3636, 0.4724, 0.4091, 0.3937, 0.3652, 0.4211, 0.3636, 0.4238, 0.4091, 0.3937, 0.3636, 0.3149, 0.3636, 0.3612, 0.369, 0.3705, 0.3636, 0.3149, 0.3182, 0.3937, 0.3582, 0.3705, 0.3636, 0.3612, 0.3182, 0.3937, 0.4091, 0.3937, 0.369, 0.3705, 0.3582, 0.3705, 0.3636, 0.3149, 0.2727, 0.3149, 0.3148, 0.3392, 0.3179, 0.3392, 0.2727, 0.3149, 0.3182, 0.3937, 0.3163, 0.3419, 0.3148, 0.3392, 0.3182, 0.3937, 0.3636, 0.3149, 0.3179, 0.3392, 0.3163, 0.3419, 0.2273, 0.3937, 0.1364, 0.3937, 0.1803, 0.4211, 0.1834, 0.4211, 0.1364, 0.3937, 0.1818, 0.4724, 0.1818, 0.4238, 0.1803, 0.4211, 0.1818, 0.4724, 0.2273, 0.3937, 0.1834, 0.4211, 0.1818, 0.4238, 0.2273, 0.3937, 0.1818, 0.3149, 0.1818, 0.3612, 0.1872, 0.3705, 0.1818, 0.3149, 0.1364, 0.3937, 0.1764, 0.3705, 0.1818, 0.3612, 0.1364, 0.3937, 0.2273, 0.3937, 0.1872, 0.3705, 0.1764, 0.3705, 0.1818, 0.3149, 0.09091, 0.3149, 0.133, 0.3392, 0.1361, 0.3392, 0.09091, 0.3149, 0.1364, 0.3937, 0.1345, 0.3419, 0.133, 0.3392, 0.1364, 0.3937, 0.1818, 0.3149, 0.1361, 0.3392, 0.1345, 0.3419, 0.9545, 0.3937, 0.8636, 0.3937, 0.9075, 0.4211, 0.9107, 0.4211, 0.8636, 0.3937, 0.9091, 0.4724, 0.9091, 0.4238, 0.9075, 0.4211, 0.9091, 0.4724, 0.9545, 0.3937, 0.9107, 0.4211, 0.9091, 0.4238, 0.9545, 0.3937, 0.9091, 0.3149, 0.9091, 0.3612, 0.9145, 0.3705, 0.9091, 0.3149, 0.8636, 0.3937, 0.9037, 0.3705, 0.9091, 0.3612, 0.8636, 0.3937, 0.9545, 0.3937, 0.9145, 0.3705, 0.9037, 0.3705, 0.9091, 0.3149, 0.8182, 0.3149, 0.8602, 0.3392, 0.8634, 0.3392, 0.8182, 0.3149, 0.8636, 0.3937, 0.8618, 0.3419, 0.8602, 0.3392, 0.8636, 0.3937, 0.9091, 0.3149, 0.8634, 0.3392, 0.8618, 0.3419, 0.7727, 0.3937, 0.6818, 0.3937, 0.7257, 0.4211, 0.7288, 0.4211, 0.6818, 0.3937, 0.7273, 0.4724, 0.7273, 0.4238, 0.7257, 0.4211, 0.7273, 0.4724, 0.7727, 0.3937, 0.7288, 0.4211, 0.7273, 0.4238, 0.7727, 0.3937, 0.7273, 0.3149, 0.7273, 0.3612, 0.7327, 0.3705, 0.7273, 0.3149, 0.6818, 0.3937, 0.7219, 0.3705, 0.7273, 0.3612, 0.6818, 0.3937, 0.7727, 0.3937, 0.7327, 0.3705, 0.7219, 0.3705, 0.7273, 0.3149, 0.6364, 0.3149, 0.6784, 0.3392, 0.6816, 0.3392, 0.6364, 0.3149, 0.6818, 0.3937, 0.68, 0.3419, 0.6784, 0.3392, 0.6818, 0.3937, 0.7273, 0.3149, 0.6816, 0.3392, 0.68, 0.3419, 0.5909, 0.2362, 0.5455, 0.3149, 0.5912, 0.2906, 0.5927, 0.2879, 0.5455, 0.3149, 0.6364, 0.3149, 0.5943, 0.2906, 0.5912, 0.2906, 0.6364, 0.3149, 0.5909, 0.2362, 0.5927, 0.2879, 0.5943, 0.2906, 0.5909, 0.2362, 0.5, 0.2362, 0.5401, 0.2593, 0.5509, 0.2593, 0.5, 0.2362, 0.5455, 0.3149, 0.5455, 0.2687, 0.5401, 0.2593, 0.5455, 0.3149, 0.5909, 0.2362, 0.5509, 0.2593, 0.5455, 0.2687, 0.5, 0.2362, 0.4545, 0.3149, 0.4966, 0.2906, 0.4982, 0.2879, 0.4545, 0.3149, 0.5455, 0.3149, 0.4997, 0.2906, 0.4966, 0.2906, 0.5455, 0.3149, 0.5, 0.2362, 0.4982, 0.2879, 0.4997, 0.2906, 0.4091, 0.2362, 0.3636, 0.3149, 0.4094, 0.2906, 0.4109, 0.2879, 0.3636, 0.3149, 0.4545, 0.3149, 0.4125, 0.2906, 0.4094, 0.2906, 0.4545, 0.3149, 0.4091, 0.2362, 0.4109, 0.2879, 0.4125, 0.2906, 0.4091, 0.2362, 0.3182, 0.2362, 0.3582, 0.2593, 0.369, 0.2593, 0.3182, 0.2362, 0.3636, 0.3149, 0.3636, 0.2687, 0.3582, 0.2593, 0.3636, 0.3149, 0.4091, 0.2362, 0.369, 0.2593, 0.3636, 0.2687, 0.3182, 0.2362, 0.2727, 0.3149, 0.3148, 0.2906, 0.3163, 0.2879, 0.2727, 0.3149, 0.3636, 0.3149, 0.3179, 0.2906, 0.3148, 0.2906, 0.3636, 0.3149, 0.3182, 0.2362, 0.3163, 0.2879, 0.3179, 0.2906, 0.2273, 0.2362, 0.1818, 0.3149, 0.2275, 0.2906, 0.2291, 0.2879, 0.1818, 0.3149, 0.2727, 0.3149, 0.2307, 0.2906, 0.2275, 0.2906, 0.2727, 0.3149, 0.2273, 0.2362, 0.2291, 0.2879, 0.2307, 0.2906, 0.2273, 0.2362, 0.1364, 0.2362, 0.1764, 0.2593, 0.1872, 0.2593, 0.1364, 0.2362, 0.1818, 0.3149, 0.1818, 0.2687, 0.1764, 0.2593, 0.1818, 0.3149, 0.2273, 0.2362, 0.1872, 0.2593, 0.1818, 0.2687, 0.1364, 0.2362, 0.09091, 0.3149, 0.133, 0.2906, 0.1345, 0.2879, 0.09091, 0.3149, 0.1818, 0.3149, 0.1361, 0.2906, 0.133, 0.2906, 0.1818, 0.3149, 0.1364, 0.2362, 0.1345, 0.2879, 0.1361, 0.2906, 0.9545, 0.2362, 0.9091, 0.3149, 0.9548, 0.2906, 0.9564, 0.2879, 0.9091, 0.3149, 1.0, 0.3149, 0.9579, 0.2906, 0.9548, 0.2906, 1.0, 0.3149, 0.9545, 0.2362, 0.9564, 0.2879, 0.9579, 0.2906, 0.9545, 0.2362, 0.8636, 0.2362, 0.9037, 0.2593, 0.9145, 0.2593, 0.8636, 0.2362, 0.9091, 0.3149, 0.9091, 0.2687, 0.9037, 0.2593, 0.9091, 0.3149, 0.9545, 0.2362, 0.9145, 0.2593, 0.9091, 0.2687, 0.8636, 0.2362, 0.8182, 0.3149, 0.8602, 0.2906, 0.8618, 0.2879, 0.8182, 0.3149, 0.9091, 0.3149, 0.8634, 0.2906, 0.8602, 0.2906, 0.9091, 0.3149, 0.8636, 0.2362, 0.8618, 0.2879, 0.8634, 0.2906, 0.7727, 0.2362, 0.7273, 0.3149, 0.773, 0.2906, 0.7746, 0.2879, 0.7273, 0.3149, 0.8182, 0.3149, 0.7761, 0.2906, 0.773, 0.2906, 0.8182, 0.3149, 0.7727, 0.2362, 0.7746, 0.2879, 0.7761, 0.2906, 0.7727, 0.2362, 0.6818, 0.2362, 0.7219, 0.2593, 0.7327, 0.2593, 0.6818, 0.2362, 0.7273, 0.3149, 0.7273, 0.2687, 0.7219, 0.2593, 0.7273, 0.3149, 0.7727, 0.2362, 0.7327, 0.2593, 0.7273, 0.2687, 0.6818, 0.2362, 0.6364, 0.3149, 0.6784, 0.2906, 0.68, 0.2879, 0.6364, 0.3149, 0.7273, 0.3149, 0.6816, 0.2906, 0.6784, 0.2906, 0.7273, 0.3149, 0.6818, 0.2362, 0.68, 0.2879, 0.6816, 0.2906, 0.5, 0.2362, 0.4091, 0.2362, 0.453, 0.2636, 0.4561, 0.2636, 0.4091, 0.2362, 0.4545, 0.3149, 0.4545, 0.2664, 0.453, 0.2636, 0.4545, 0.3149, 0.5, 0.2362, 0.4561, 0.2636, 0.4545, 0.2664, 0.5, 0.2362, 0.4545, 0.1575, 0.4545, 0.2037, 0.4599, 0.2131, 0.4545, 0.1575, 0.4091, 0.2362, 0.4491, 0.2131, 0.4545, 0.2037, 0.4091, 0.2362, 0.5, 0.2362, 0.4599, 0.2131, 0.4491, 0.2131, 0.4545, 0.1575, 0.3636, 0.1575, 0.4057, 0.1817, 0.4088, 0.1817, 0.3636, 0.1575, 0.4091, 0.2362, 0.4073, 0.1845, 0.4057, 0.1817, 0.4091, 0.2362, 0.4545, 0.1575, 0.4088, 0.1817, 0.4073, 0.1845, 0.3182, 0.2362, 0.2273, 0.2362, 0.2712, 0.2636, 0.2743, 0.2636, 0.2273, 0.2362, 0.2727, 0.3149, 0.2727, 0.2664, 0.2712, 0.2636, 0.2727, 0.3149, 0.3182, 0.2362, 0.2743, 0.2636, 0.2727, 0.2664, 0.3182, 0.2362, 0.2727, 0.1575, 0.2727, 0.2037, 0.2781, 0.2131, 0.2727, 0.1575, 0.2273, 0.2362, 0.2673, 0.2131, 0.2727, 0.2037, 0.2273, 0.2362, 0.3182, 0.2362, 0.2781, 0.2131, 0.2673, 0.2131, 0.2727, 0.1575, 0.1818, 0.1575, 0.2239, 0.1817, 0.227, 0.1817, 0.1818, 0.1575, 0.2273, 0.2362, 0.2254, 0.1845, 0.2239, 0.1817, 0.2273, 0.2362, 0.2727, 0.1575, 0.227, 0.1817, 0.2254, 0.1845, 0.1364, 0.2362, 0.04545, 0.2362, 0.08934, 0.2636, 0.09248, 0.2636, 0.04545, 0.2362, 0.09091, 0.3149, 0.09091, 0.2664, 0.08934, 0.2636, 0.09091, 0.3149, 0.1364, 0.2362, 0.09248, 0.2636, 0.09091, 0.2664, 0.1364, 0.2362, 0.09091, 0.1575, 0.09091, 0.2037, 0.09631, 0.2131, 0.09091, 0.1575, 0.04545, 0.2362, 0.08551, 0.2131, 0.09091, 0.2037, 0.04545, 0.2362, 0.1364, 0.2362, 0.09631, 0.2131, 0.08551, 0.2131, 0.09091, 0.1575, 0.0, 0.1575, 0.04205, 0.1817, 0.04519, 0.1817, 0.0, 0.1575, 0.04545, 0.2362, 0.04362, 0.1845, 0.04205, 0.1817, 0.04545, 0.2362, 0.09091, 0.1575, 0.04519, 0.1817, 0.04362, 0.1845, 0.8636, 0.2362, 0.7727, 0.2362, 0.8166, 0.2636, 0.8197, 0.2636, 0.7727, 0.2362, 0.8182, 0.3149, 0.8182, 0.2664, 0.8166, 0.2636, 0.8182, 0.3149, 0.8636, 0.2362, 0.8197, 0.2636, 0.8182, 0.2664, 0.8636, 0.2362, 0.8182, 0.1575, 0.8182, 0.2037, 0.8236, 0.2131, 0.8182, 0.1575, 0.7727, 0.2362, 0.8128, 0.2131, 0.8182, 0.2037, 0.7727, 0.2362, 0.8636, 0.2362, 0.8236, 0.2131, 0.8128, 0.2131, 0.8182, 0.1575, 0.7273, 0.1575, 0.7693, 0.1817, 0.7725, 0.1817, 0.7273, 0.1575, 0.7727, 0.2362, 0.7709, 0.1845, 0.7693, 0.1817, 0.7727, 0.2362, 0.8182, 0.1575, 0.7725, 0.1817, 0.7709, 0.1845, 0.6818, 0.2362, 0.5909, 0.2362, 0.6348, 0.2636, 0.6379, 0.2636, 0.5909, 0.2362, 0.6364, 0.3149, 0.6364, 0.2664, 0.6348, 0.2636, 0.6364, 0.3149, 0.6818, 0.2362, 0.6379, 0.2636, 0.6364, 0.2664, 0.6818, 0.2362, 0.6364, 0.1575, 0.6364, 0.2037, 0.6418, 0.2131, 0.6364, 0.1575, 0.5909, 0.2362, 0.631, 0.2131, 0.6364, 0.2037, 0.5909, 0.2362, 0.6818, 0.2362, 0.6418, 0.2131, 0.631, 0.2131, 0.6364, 0.1575, 0.5455, 0.1575, 0.5875, 0.1817, 0.5906, 0.1817, 0.5455, 0.1575, 0.5909, 0.2362, 0.5891, 0.1845, 0.5875, 0.1817, 0.5909, 0.2362, 0.6364, 0.1575, 0.5906, 0.1817, 0.5891, 0.1845, 0.5, 0.07873, 0.4545, 0.1575, 0.5003, 0.1332, 0.5018, 0.1305, 0.4545, 0.1575, 0.5455, 0.1575, 0.5034, 0.1332, 0.5003, 0.1332, 0.5455, 0.1575, 0.5, 0.07873, 0.5018, 0.1305, 0.5034, 0.1332, 0.5, 0.07873, 0.4091, 0.07873, 0.4491, 0.1019, 0.4599, 0.1019, 0.4091, 0.07873, 0.4545, 0.1575, 0.4545, 0.1112, 0.4491, 0.1019, 0.4545, 0.1575, 0.5, 0.07873, 0.4599, 0.1019, 0.4545, 0.1112, 0.4091, 0.07873, 0.3636, 0.1575, 0.4057, 0.1332, 0.4073, 0.1305, 0.3636, 0.1575, 0.4545, 0.1575, 0.4088, 0.1332, 0.4057, 0.1332, 0.4545, 0.1575, 0.4091, 0.07873, 0.4073, 0.1305, 0.4088, 0.1332, 0.3182, 0.07873, 0.2727, 0.1575, 0.3184, 0.1332, 0.32, 0.1305, 0.2727, 0.1575, 0.3636, 0.1575, 0.3216, 0.1332, 0.3184, 0.1332, 0.3636, 0.1575, 0.3182, 0.07873, 0.32, 0.1305, 0.3216, 0.1332, 0.3182, 0.07873, 0.2273, 0.07873, 0.2673, 0.1019, 0.2781, 0.1019, 0.2273, 0.07873, 0.2727, 0.1575, 0.2727, 0.1112, 0.2673, 0.1019, 0.2727, 0.1575, 0.3182, 0.07873, 0.2781, 0.1019, 0.2727, 0.1112, 0.2273, 0.07873, 0.1818, 0.1575, 0.2239, 0.1332, 0.2254, 0.1305, 0.1818, 0.1575, 0.2727, 0.1575, 0.227, 0.1332, 0.2239, 0.1332, 0.2727, 0.1575, 0.2273, 0.07873, 0.2254, 0.1305, 0.227, 0.1332, 0.1364, 0.07873, 0.09091, 0.1575, 0.1366, 0.1332, 0.1382, 0.1305, 0.09091, 0.1575, 0.1818, 0.1575, 0.1398, 0.1332, 0.1366, 0.1332, 0.1818, 0.1575, 0.1364, 0.07873, 0.1382, 0.1305, 0.1398, 0.1332, 0.1364, 0.07873, 0.04545, 0.07873, 0.08551, 0.1019, 0.09631, 0.1019, 0.04545, 0.07873, 0.09091, 0.1575, 0.09091, 0.1112, 0.08551, 0.1019, 0.09091, 0.1575, 0.1364, 0.07873, 0.09631, 0.1019, 0.09091, 0.1112, 0.04545, 0.07873, 0.0, 0.1575, 0.04205, 0.1332, 0.04362, 0.1305, 0.0, 0.1575, 0.09091, 0.1575, 0.04519, 0.1332, 0.04205, 0.1332, 0.09091, 0.1575, 0.04545, 0.07873, 0.04362, 0.1305, 0.04519, 0.1332, 0.6364, 0.1575, 0.5909, 0.07873, 0.5891, 0.1305, 0.5906, 0.1332, 0.5909, 0.07873, 0.5455, 0.1575, 0.5875, 0.1332, 0.5891, 0.1305, 0.5455, 0.1575, 0.6364, 0.1575, 0.5906, 0.1332, 0.5875, 0.1332, 0.6364, 0.1575, 0.6818, 0.07873, 0.6418, 0.1019, 0.6364, 0.1112, 0.6818, 0.07873, 0.5909, 0.07873, 0.631, 0.1019, 0.6418, 0.1019, 0.5909, 0.07873, 0.6364, 0.1575, 0.6364, 0.1112, 0.631, 0.1019, 0.6818, 0.07873, 0.6364, 0.0, 0.6364, 0.04856, 0.6379, 0.05127, 0.6364, 0.0, 0.5909, 0.07873, 0.6348, 0.05127, 0.6364, 0.04856, 0.5909, 0.07873, 0.6818, 0.07873, 0.6379, 0.05127, 0.6348, 0.05127, 0.8636, 0.07873, 0.8182, 0.1575, 0.8639, 0.1332, 0.8655, 0.1305, 0.8182, 0.1575, 0.9091, 0.1575, 0.867, 0.1332, 0.8639, 0.1332, 0.9091, 0.1575, 0.8636, 0.07873, 0.8655, 0.1305, 0.867, 0.1332, 0.8636, 0.07873, 0.7727, 0.07873, 0.8128, 0.1019, 0.8236, 0.1019, 0.7727, 0.07873, 0.8182, 0.1575, 0.8182, 0.1112, 0.8128, 0.1019, 0.8182, 0.1575, 0.8636, 0.07873, 0.8236, 0.1019, 0.8182, 0.1112, 0.7727, 0.07873, 0.7273, 0.1575, 0.7693, 0.1332, 0.7709, 0.1305, 0.7273, 0.1575, 0.8182, 0.1575, 0.7725, 0.1332, 0.7693, 0.1332, 0.8182, 0.1575, 0.7727, 0.07873, 0.7709, 0.1305, 0.7725, 0.1332])
me_icosphere.use_remesh_fix_poles = True
me_icosphere.use_remesh_preserve_attributes = False
me_icosphere.use_mirror_vertex_groups = False
me_icosphere.update()

# ---- objects
ob_cube = bpy.data.objects.new('Cube', me_cube_002)
ob_icosphere = bpy.data.objects.new('Icosphere', me_icosphere)

# ---- transforms, parenting, visibility, modifiers, constraints
ob_cube.location = (0.0, 0.0, 0.0)
ob_cube.lineart.crease_threshold = 0.0
ob_icosphere.location = (0.0, 10.0, 0.0)
ob_icosphere.lineart.crease_threshold = 0.0

# ---- collection membership
col_collection.objects.link(ob_cube)
col_collection.objects.link(ob_icosphere)

# ---- scene / render settings (as saved in the file)
scene.frame_start = 1; scene.frame_end = 250; scene.frame_set(1)
scene.render.engine = 'BLENDER_EEVEE_NEXT'
scene.cycles.use_denoising = False
scene.cycles.samples = 128
scene.cycles.sampling_pattern = 'TABULATED_SOBOL'
scene.cycles.use_adaptive_sampling = False
scene.cycles.use_light_tree = False
scene.view_settings.view_transform = 'Filmic'
bpy.context.view_layer.update()

# ---- added for rendering (the .blend has no active camera and no usable light): camera, sun
cam_auto = bpy.data.cameras.new('AutoCamera')
cam_auto.lens = 50.0
cam_auto.sensor_width = 36.0
cam_auto.clip_end = 1000.0
ob_auto_camera = bpy.data.objects.new('AutoCamera', cam_auto)
scene.collection.objects.link(ob_auto_camera)
ob_auto_camera.location = (12.3179, -9.51313, 9.85432)
ob_auto_camera.rotation_euler = (1.09748, -7.21219e-08, 0.694738)
scene.camera = ob_auto_camera
light_auto_sun = bpy.data.lights.new('AutoSun', 'SUN')
light_auto_sun.energy = 3.0
light_auto_sun.angle = 0.0523599
ob_auto_sun = bpy.data.objects.new('AutoSun', light_auto_sun)
scene.collection.objects.link(ob_auto_sun)
ob_auto_sun.rotation_euler = (0.872665, 0.174533, 0.523599)
bpy.context.view_layer.update()
